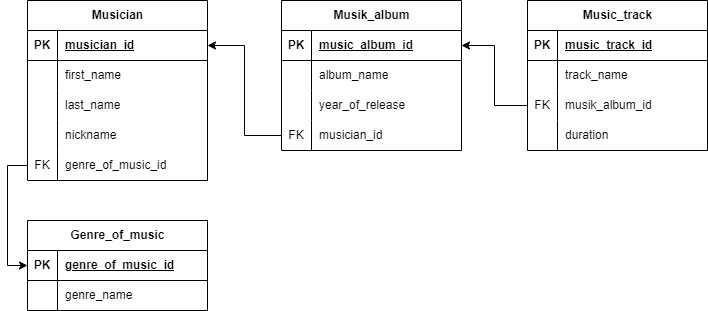

The diagram above was exported from draw.io. Its source (the exported page's mxGraphModel, read from the mxfile embedded in the PNG):
<mxGraphModel dx="880" dy="488" grid="1" gridSize="10" guides="1" tooltips="1" connect="1" arrows="1" fold="1" page="1" pageScale="1" pageWidth="827" pageHeight="1169" math="0" shadow="0">
  <root>
    <mxCell id="0" />
    <mxCell id="1" parent="0" />
    <mxCell id="iSh43T5XC2WqXfdrcJsZ-5" value="Music_track" style="shape=table;startSize=30;container=1;collapsible=1;childLayout=tableLayout;fixedRows=1;rowLines=0;fontStyle=1;align=center;resizeLast=1;html=1;" vertex="1" parent="1">
      <mxGeometry x="570" y="80" width="180" height="150" as="geometry" />
    </mxCell>
    <mxCell id="iSh43T5XC2WqXfdrcJsZ-6" value="" style="shape=tableRow;horizontal=0;startSize=0;swimlaneHead=0;swimlaneBody=0;fillColor=none;collapsible=0;dropTarget=0;points=[[0,0.5],[1,0.5]];portConstraint=eastwest;top=0;left=0;right=0;bottom=1;" vertex="1" parent="iSh43T5XC2WqXfdrcJsZ-5">
      <mxGeometry y="30" width="180" height="30" as="geometry" />
    </mxCell>
    <mxCell id="iSh43T5XC2WqXfdrcJsZ-7" value="PK" style="shape=partialRectangle;connectable=0;fillColor=none;top=0;left=0;bottom=0;right=0;fontStyle=1;overflow=hidden;whiteSpace=wrap;html=1;" vertex="1" parent="iSh43T5XC2WqXfdrcJsZ-6">
      <mxGeometry width="30" height="30" as="geometry">
        <mxRectangle width="30" height="30" as="alternateBounds" />
      </mxGeometry>
    </mxCell>
    <mxCell id="iSh43T5XC2WqXfdrcJsZ-8" value="music_track_id" style="shape=partialRectangle;connectable=0;fillColor=none;top=0;left=0;bottom=0;right=0;align=left;spacingLeft=6;fontStyle=5;overflow=hidden;whiteSpace=wrap;html=1;" vertex="1" parent="iSh43T5XC2WqXfdrcJsZ-6">
      <mxGeometry x="30" width="150" height="30" as="geometry">
        <mxRectangle width="150" height="30" as="alternateBounds" />
      </mxGeometry>
    </mxCell>
    <mxCell id="iSh43T5XC2WqXfdrcJsZ-9" value="" style="shape=tableRow;horizontal=0;startSize=0;swimlaneHead=0;swimlaneBody=0;fillColor=none;collapsible=0;dropTarget=0;points=[[0,0.5],[1,0.5]];portConstraint=eastwest;top=0;left=0;right=0;bottom=0;" vertex="1" parent="iSh43T5XC2WqXfdrcJsZ-5">
      <mxGeometry y="60" width="180" height="30" as="geometry" />
    </mxCell>
    <mxCell id="iSh43T5XC2WqXfdrcJsZ-10" value="" style="shape=partialRectangle;connectable=0;fillColor=none;top=0;left=0;bottom=0;right=0;editable=1;overflow=hidden;whiteSpace=wrap;html=1;" vertex="1" parent="iSh43T5XC2WqXfdrcJsZ-9">
      <mxGeometry width="30" height="30" as="geometry">
        <mxRectangle width="30" height="30" as="alternateBounds" />
      </mxGeometry>
    </mxCell>
    <mxCell id="iSh43T5XC2WqXfdrcJsZ-11" value="track_name" style="shape=partialRectangle;connectable=0;fillColor=none;top=0;left=0;bottom=0;right=0;align=left;spacingLeft=6;overflow=hidden;whiteSpace=wrap;html=1;" vertex="1" parent="iSh43T5XC2WqXfdrcJsZ-9">
      <mxGeometry x="30" width="150" height="30" as="geometry">
        <mxRectangle width="150" height="30" as="alternateBounds" />
      </mxGeometry>
    </mxCell>
    <mxCell id="iSh43T5XC2WqXfdrcJsZ-12" value="" style="shape=tableRow;horizontal=0;startSize=0;swimlaneHead=0;swimlaneBody=0;fillColor=none;collapsible=0;dropTarget=0;points=[[0,0.5],[1,0.5]];portConstraint=eastwest;top=0;left=0;right=0;bottom=0;" vertex="1" parent="iSh43T5XC2WqXfdrcJsZ-5">
      <mxGeometry y="90" width="180" height="30" as="geometry" />
    </mxCell>
    <mxCell id="iSh43T5XC2WqXfdrcJsZ-13" value="FK" style="shape=partialRectangle;connectable=0;fillColor=none;top=0;left=0;bottom=0;right=0;editable=1;overflow=hidden;whiteSpace=wrap;html=1;" vertex="1" parent="iSh43T5XC2WqXfdrcJsZ-12">
      <mxGeometry width="30" height="30" as="geometry">
        <mxRectangle width="30" height="30" as="alternateBounds" />
      </mxGeometry>
    </mxCell>
    <mxCell id="iSh43T5XC2WqXfdrcJsZ-14" value="musik_album_id" style="shape=partialRectangle;connectable=0;fillColor=none;top=0;left=0;bottom=0;right=0;align=left;spacingLeft=6;overflow=hidden;whiteSpace=wrap;html=1;" vertex="1" parent="iSh43T5XC2WqXfdrcJsZ-12">
      <mxGeometry x="30" width="150" height="30" as="geometry">
        <mxRectangle width="150" height="30" as="alternateBounds" />
      </mxGeometry>
    </mxCell>
    <mxCell id="iSh43T5XC2WqXfdrcJsZ-15" value="" style="shape=tableRow;horizontal=0;startSize=0;swimlaneHead=0;swimlaneBody=0;fillColor=none;collapsible=0;dropTarget=0;points=[[0,0.5],[1,0.5]];portConstraint=eastwest;top=0;left=0;right=0;bottom=0;" vertex="1" parent="iSh43T5XC2WqXfdrcJsZ-5">
      <mxGeometry y="120" width="180" height="30" as="geometry" />
    </mxCell>
    <mxCell id="iSh43T5XC2WqXfdrcJsZ-16" value="" style="shape=partialRectangle;connectable=0;fillColor=none;top=0;left=0;bottom=0;right=0;editable=1;overflow=hidden;whiteSpace=wrap;html=1;" vertex="1" parent="iSh43T5XC2WqXfdrcJsZ-15">
      <mxGeometry width="30" height="30" as="geometry">
        <mxRectangle width="30" height="30" as="alternateBounds" />
      </mxGeometry>
    </mxCell>
    <mxCell id="iSh43T5XC2WqXfdrcJsZ-17" value="duration" style="shape=partialRectangle;connectable=0;fillColor=none;top=0;left=0;bottom=0;right=0;align=left;spacingLeft=6;overflow=hidden;whiteSpace=wrap;html=1;" vertex="1" parent="iSh43T5XC2WqXfdrcJsZ-15">
      <mxGeometry x="30" width="150" height="30" as="geometry">
        <mxRectangle width="150" height="30" as="alternateBounds" />
      </mxGeometry>
    </mxCell>
    <mxCell id="iSh43T5XC2WqXfdrcJsZ-18" value="Musician" style="shape=table;startSize=30;container=1;collapsible=1;childLayout=tableLayout;fixedRows=1;rowLines=0;fontStyle=1;align=center;resizeLast=1;html=1;" vertex="1" parent="1">
      <mxGeometry x="70" y="80" width="180" height="180" as="geometry" />
    </mxCell>
    <mxCell id="iSh43T5XC2WqXfdrcJsZ-19" value="" style="shape=tableRow;horizontal=0;startSize=0;swimlaneHead=0;swimlaneBody=0;fillColor=none;collapsible=0;dropTarget=0;points=[[0,0.5],[1,0.5]];portConstraint=eastwest;top=0;left=0;right=0;bottom=1;" vertex="1" parent="iSh43T5XC2WqXfdrcJsZ-18">
      <mxGeometry y="30" width="180" height="30" as="geometry" />
    </mxCell>
    <mxCell id="iSh43T5XC2WqXfdrcJsZ-20" value="PK" style="shape=partialRectangle;connectable=0;fillColor=none;top=0;left=0;bottom=0;right=0;fontStyle=1;overflow=hidden;whiteSpace=wrap;html=1;" vertex="1" parent="iSh43T5XC2WqXfdrcJsZ-19">
      <mxGeometry width="30" height="30" as="geometry">
        <mxRectangle width="30" height="30" as="alternateBounds" />
      </mxGeometry>
    </mxCell>
    <mxCell id="iSh43T5XC2WqXfdrcJsZ-21" value="musician_id" style="shape=partialRectangle;connectable=0;fillColor=none;top=0;left=0;bottom=0;right=0;align=left;spacingLeft=6;fontStyle=5;overflow=hidden;whiteSpace=wrap;html=1;" vertex="1" parent="iSh43T5XC2WqXfdrcJsZ-19">
      <mxGeometry x="30" width="150" height="30" as="geometry">
        <mxRectangle width="150" height="30" as="alternateBounds" />
      </mxGeometry>
    </mxCell>
    <mxCell id="iSh43T5XC2WqXfdrcJsZ-22" value="" style="shape=tableRow;horizontal=0;startSize=0;swimlaneHead=0;swimlaneBody=0;fillColor=none;collapsible=0;dropTarget=0;points=[[0,0.5],[1,0.5]];portConstraint=eastwest;top=0;left=0;right=0;bottom=0;" vertex="1" parent="iSh43T5XC2WqXfdrcJsZ-18">
      <mxGeometry y="60" width="180" height="30" as="geometry" />
    </mxCell>
    <mxCell id="iSh43T5XC2WqXfdrcJsZ-23" value="" style="shape=partialRectangle;connectable=0;fillColor=none;top=0;left=0;bottom=0;right=0;editable=1;overflow=hidden;whiteSpace=wrap;html=1;" vertex="1" parent="iSh43T5XC2WqXfdrcJsZ-22">
      <mxGeometry width="30" height="30" as="geometry">
        <mxRectangle width="30" height="30" as="alternateBounds" />
      </mxGeometry>
    </mxCell>
    <mxCell id="iSh43T5XC2WqXfdrcJsZ-24" value="first_name" style="shape=partialRectangle;connectable=0;fillColor=none;top=0;left=0;bottom=0;right=0;align=left;spacingLeft=6;overflow=hidden;whiteSpace=wrap;html=1;" vertex="1" parent="iSh43T5XC2WqXfdrcJsZ-22">
      <mxGeometry x="30" width="150" height="30" as="geometry">
        <mxRectangle width="150" height="30" as="alternateBounds" />
      </mxGeometry>
    </mxCell>
    <mxCell id="iSh43T5XC2WqXfdrcJsZ-25" value="" style="shape=tableRow;horizontal=0;startSize=0;swimlaneHead=0;swimlaneBody=0;fillColor=none;collapsible=0;dropTarget=0;points=[[0,0.5],[1,0.5]];portConstraint=eastwest;top=0;left=0;right=0;bottom=0;" vertex="1" parent="iSh43T5XC2WqXfdrcJsZ-18">
      <mxGeometry y="90" width="180" height="30" as="geometry" />
    </mxCell>
    <mxCell id="iSh43T5XC2WqXfdrcJsZ-26" value="" style="shape=partialRectangle;connectable=0;fillColor=none;top=0;left=0;bottom=0;right=0;editable=1;overflow=hidden;whiteSpace=wrap;html=1;" vertex="1" parent="iSh43T5XC2WqXfdrcJsZ-25">
      <mxGeometry width="30" height="30" as="geometry">
        <mxRectangle width="30" height="30" as="alternateBounds" />
      </mxGeometry>
    </mxCell>
    <mxCell id="iSh43T5XC2WqXfdrcJsZ-27" value="last_name" style="shape=partialRectangle;connectable=0;fillColor=none;top=0;left=0;bottom=0;right=0;align=left;spacingLeft=6;overflow=hidden;whiteSpace=wrap;html=1;" vertex="1" parent="iSh43T5XC2WqXfdrcJsZ-25">
      <mxGeometry x="30" width="150" height="30" as="geometry">
        <mxRectangle width="150" height="30" as="alternateBounds" />
      </mxGeometry>
    </mxCell>
    <mxCell id="iSh43T5XC2WqXfdrcJsZ-28" value="" style="shape=tableRow;horizontal=0;startSize=0;swimlaneHead=0;swimlaneBody=0;fillColor=none;collapsible=0;dropTarget=0;points=[[0,0.5],[1,0.5]];portConstraint=eastwest;top=0;left=0;right=0;bottom=0;" vertex="1" parent="iSh43T5XC2WqXfdrcJsZ-18">
      <mxGeometry y="120" width="180" height="30" as="geometry" />
    </mxCell>
    <mxCell id="iSh43T5XC2WqXfdrcJsZ-29" value="" style="shape=partialRectangle;connectable=0;fillColor=none;top=0;left=0;bottom=0;right=0;editable=1;overflow=hidden;whiteSpace=wrap;html=1;" vertex="1" parent="iSh43T5XC2WqXfdrcJsZ-28">
      <mxGeometry width="30" height="30" as="geometry">
        <mxRectangle width="30" height="30" as="alternateBounds" />
      </mxGeometry>
    </mxCell>
    <mxCell id="iSh43T5XC2WqXfdrcJsZ-30" value="nickname" style="shape=partialRectangle;connectable=0;fillColor=none;top=0;left=0;bottom=0;right=0;align=left;spacingLeft=6;overflow=hidden;whiteSpace=wrap;html=1;" vertex="1" parent="iSh43T5XC2WqXfdrcJsZ-28">
      <mxGeometry x="30" width="150" height="30" as="geometry">
        <mxRectangle width="150" height="30" as="alternateBounds" />
      </mxGeometry>
    </mxCell>
    <mxCell id="iSh43T5XC2WqXfdrcJsZ-71" style="shape=tableRow;horizontal=0;startSize=0;swimlaneHead=0;swimlaneBody=0;fillColor=none;collapsible=0;dropTarget=0;points=[[0,0.5],[1,0.5]];portConstraint=eastwest;top=0;left=0;right=0;bottom=0;" vertex="1" parent="iSh43T5XC2WqXfdrcJsZ-18">
      <mxGeometry y="150" width="180" height="30" as="geometry" />
    </mxCell>
    <mxCell id="iSh43T5XC2WqXfdrcJsZ-72" value="FK" style="shape=partialRectangle;connectable=0;fillColor=none;top=0;left=0;bottom=0;right=0;editable=1;overflow=hidden;whiteSpace=wrap;html=1;" vertex="1" parent="iSh43T5XC2WqXfdrcJsZ-71">
      <mxGeometry width="30" height="30" as="geometry">
        <mxRectangle width="30" height="30" as="alternateBounds" />
      </mxGeometry>
    </mxCell>
    <mxCell id="iSh43T5XC2WqXfdrcJsZ-73" value="genre_of_music_id" style="shape=partialRectangle;connectable=0;fillColor=none;top=0;left=0;bottom=0;right=0;align=left;spacingLeft=6;overflow=hidden;whiteSpace=wrap;html=1;" vertex="1" parent="iSh43T5XC2WqXfdrcJsZ-71">
      <mxGeometry x="30" width="150" height="30" as="geometry">
        <mxRectangle width="150" height="30" as="alternateBounds" />
      </mxGeometry>
    </mxCell>
    <mxCell id="iSh43T5XC2WqXfdrcJsZ-31" value="Genre_of_music" style="shape=table;startSize=30;container=1;collapsible=1;childLayout=tableLayout;fixedRows=1;rowLines=0;fontStyle=1;align=center;resizeLast=1;html=1;" vertex="1" parent="1">
      <mxGeometry x="70" y="300" width="180" height="90" as="geometry" />
    </mxCell>
    <mxCell id="iSh43T5XC2WqXfdrcJsZ-32" value="" style="shape=tableRow;horizontal=0;startSize=0;swimlaneHead=0;swimlaneBody=0;fillColor=none;collapsible=0;dropTarget=0;points=[[0,0.5],[1,0.5]];portConstraint=eastwest;top=0;left=0;right=0;bottom=1;" vertex="1" parent="iSh43T5XC2WqXfdrcJsZ-31">
      <mxGeometry y="30" width="180" height="30" as="geometry" />
    </mxCell>
    <mxCell id="iSh43T5XC2WqXfdrcJsZ-33" value="PK" style="shape=partialRectangle;connectable=0;fillColor=none;top=0;left=0;bottom=0;right=0;fontStyle=1;overflow=hidden;whiteSpace=wrap;html=1;" vertex="1" parent="iSh43T5XC2WqXfdrcJsZ-32">
      <mxGeometry width="30" height="30" as="geometry">
        <mxRectangle width="30" height="30" as="alternateBounds" />
      </mxGeometry>
    </mxCell>
    <mxCell id="iSh43T5XC2WqXfdrcJsZ-34" value="genre_of_music_id" style="shape=partialRectangle;connectable=0;fillColor=none;top=0;left=0;bottom=0;right=0;align=left;spacingLeft=6;fontStyle=5;overflow=hidden;whiteSpace=wrap;html=1;" vertex="1" parent="iSh43T5XC2WqXfdrcJsZ-32">
      <mxGeometry x="30" width="150" height="30" as="geometry">
        <mxRectangle width="150" height="30" as="alternateBounds" />
      </mxGeometry>
    </mxCell>
    <mxCell id="iSh43T5XC2WqXfdrcJsZ-35" value="" style="shape=tableRow;horizontal=0;startSize=0;swimlaneHead=0;swimlaneBody=0;fillColor=none;collapsible=0;dropTarget=0;points=[[0,0.5],[1,0.5]];portConstraint=eastwest;top=0;left=0;right=0;bottom=0;" vertex="1" parent="iSh43T5XC2WqXfdrcJsZ-31">
      <mxGeometry y="60" width="180" height="30" as="geometry" />
    </mxCell>
    <mxCell id="iSh43T5XC2WqXfdrcJsZ-36" value="" style="shape=partialRectangle;connectable=0;fillColor=none;top=0;left=0;bottom=0;right=0;editable=1;overflow=hidden;whiteSpace=wrap;html=1;" vertex="1" parent="iSh43T5XC2WqXfdrcJsZ-35">
      <mxGeometry width="30" height="30" as="geometry">
        <mxRectangle width="30" height="30" as="alternateBounds" />
      </mxGeometry>
    </mxCell>
    <mxCell id="iSh43T5XC2WqXfdrcJsZ-37" value="genre_name" style="shape=partialRectangle;connectable=0;fillColor=none;top=0;left=0;bottom=0;right=0;align=left;spacingLeft=6;overflow=hidden;whiteSpace=wrap;html=1;" vertex="1" parent="iSh43T5XC2WqXfdrcJsZ-35">
      <mxGeometry x="30" width="150" height="30" as="geometry">
        <mxRectangle width="150" height="30" as="alternateBounds" />
      </mxGeometry>
    </mxCell>
    <mxCell id="iSh43T5XC2WqXfdrcJsZ-44" value="Musik_album" style="shape=table;startSize=30;container=1;collapsible=1;childLayout=tableLayout;fixedRows=1;rowLines=0;fontStyle=1;align=center;resizeLast=1;html=1;" vertex="1" parent="1">
      <mxGeometry x="324" y="80" width="180" height="150" as="geometry" />
    </mxCell>
    <mxCell id="iSh43T5XC2WqXfdrcJsZ-45" value="" style="shape=tableRow;horizontal=0;startSize=0;swimlaneHead=0;swimlaneBody=0;fillColor=none;collapsible=0;dropTarget=0;points=[[0,0.5],[1,0.5]];portConstraint=eastwest;top=0;left=0;right=0;bottom=1;" vertex="1" parent="iSh43T5XC2WqXfdrcJsZ-44">
      <mxGeometry y="30" width="180" height="30" as="geometry" />
    </mxCell>
    <mxCell id="iSh43T5XC2WqXfdrcJsZ-46" value="PK" style="shape=partialRectangle;connectable=0;fillColor=none;top=0;left=0;bottom=0;right=0;fontStyle=1;overflow=hidden;whiteSpace=wrap;html=1;" vertex="1" parent="iSh43T5XC2WqXfdrcJsZ-45">
      <mxGeometry width="30" height="30" as="geometry">
        <mxRectangle width="30" height="30" as="alternateBounds" />
      </mxGeometry>
    </mxCell>
    <mxCell id="iSh43T5XC2WqXfdrcJsZ-47" value="music_album_id" style="shape=partialRectangle;connectable=0;fillColor=none;top=0;left=0;bottom=0;right=0;align=left;spacingLeft=6;fontStyle=5;overflow=hidden;whiteSpace=wrap;html=1;" vertex="1" parent="iSh43T5XC2WqXfdrcJsZ-45">
      <mxGeometry x="30" width="150" height="30" as="geometry">
        <mxRectangle width="150" height="30" as="alternateBounds" />
      </mxGeometry>
    </mxCell>
    <mxCell id="iSh43T5XC2WqXfdrcJsZ-48" value="" style="shape=tableRow;horizontal=0;startSize=0;swimlaneHead=0;swimlaneBody=0;fillColor=none;collapsible=0;dropTarget=0;points=[[0,0.5],[1,0.5]];portConstraint=eastwest;top=0;left=0;right=0;bottom=0;" vertex="1" parent="iSh43T5XC2WqXfdrcJsZ-44">
      <mxGeometry y="60" width="180" height="30" as="geometry" />
    </mxCell>
    <mxCell id="iSh43T5XC2WqXfdrcJsZ-49" value="" style="shape=partialRectangle;connectable=0;fillColor=none;top=0;left=0;bottom=0;right=0;editable=1;overflow=hidden;whiteSpace=wrap;html=1;" vertex="1" parent="iSh43T5XC2WqXfdrcJsZ-48">
      <mxGeometry width="30" height="30" as="geometry">
        <mxRectangle width="30" height="30" as="alternateBounds" />
      </mxGeometry>
    </mxCell>
    <mxCell id="iSh43T5XC2WqXfdrcJsZ-50" value="album_name" style="shape=partialRectangle;connectable=0;fillColor=none;top=0;left=0;bottom=0;right=0;align=left;spacingLeft=6;overflow=hidden;whiteSpace=wrap;html=1;" vertex="1" parent="iSh43T5XC2WqXfdrcJsZ-48">
      <mxGeometry x="30" width="150" height="30" as="geometry">
        <mxRectangle width="150" height="30" as="alternateBounds" />
      </mxGeometry>
    </mxCell>
    <mxCell id="iSh43T5XC2WqXfdrcJsZ-51" value="" style="shape=tableRow;horizontal=0;startSize=0;swimlaneHead=0;swimlaneBody=0;fillColor=none;collapsible=0;dropTarget=0;points=[[0,0.5],[1,0.5]];portConstraint=eastwest;top=0;left=0;right=0;bottom=0;" vertex="1" parent="iSh43T5XC2WqXfdrcJsZ-44">
      <mxGeometry y="90" width="180" height="30" as="geometry" />
    </mxCell>
    <mxCell id="iSh43T5XC2WqXfdrcJsZ-52" value="" style="shape=partialRectangle;connectable=0;fillColor=none;top=0;left=0;bottom=0;right=0;editable=1;overflow=hidden;whiteSpace=wrap;html=1;" vertex="1" parent="iSh43T5XC2WqXfdrcJsZ-51">
      <mxGeometry width="30" height="30" as="geometry">
        <mxRectangle width="30" height="30" as="alternateBounds" />
      </mxGeometry>
    </mxCell>
    <mxCell id="iSh43T5XC2WqXfdrcJsZ-53" value="year_of_release" style="shape=partialRectangle;connectable=0;fillColor=none;top=0;left=0;bottom=0;right=0;align=left;spacingLeft=6;overflow=hidden;whiteSpace=wrap;html=1;" vertex="1" parent="iSh43T5XC2WqXfdrcJsZ-51">
      <mxGeometry x="30" width="150" height="30" as="geometry">
        <mxRectangle width="150" height="30" as="alternateBounds" />
      </mxGeometry>
    </mxCell>
    <mxCell id="iSh43T5XC2WqXfdrcJsZ-54" value="" style="shape=tableRow;horizontal=0;startSize=0;swimlaneHead=0;swimlaneBody=0;fillColor=none;collapsible=0;dropTarget=0;points=[[0,0.5],[1,0.5]];portConstraint=eastwest;top=0;left=0;right=0;bottom=0;" vertex="1" parent="iSh43T5XC2WqXfdrcJsZ-44">
      <mxGeometry y="120" width="180" height="30" as="geometry" />
    </mxCell>
    <mxCell id="iSh43T5XC2WqXfdrcJsZ-55" value="FK" style="shape=partialRectangle;connectable=0;fillColor=none;top=0;left=0;bottom=0;right=0;editable=1;overflow=hidden;whiteSpace=wrap;html=1;" vertex="1" parent="iSh43T5XC2WqXfdrcJsZ-54">
      <mxGeometry width="30" height="30" as="geometry">
        <mxRectangle width="30" height="30" as="alternateBounds" />
      </mxGeometry>
    </mxCell>
    <mxCell id="iSh43T5XC2WqXfdrcJsZ-56" value="musician_id" style="shape=partialRectangle;connectable=0;fillColor=none;top=0;left=0;bottom=0;right=0;align=left;spacingLeft=6;overflow=hidden;whiteSpace=wrap;html=1;" vertex="1" parent="iSh43T5XC2WqXfdrcJsZ-54">
      <mxGeometry x="30" width="150" height="30" as="geometry">
        <mxRectangle width="150" height="30" as="alternateBounds" />
      </mxGeometry>
    </mxCell>
    <mxCell id="iSh43T5XC2WqXfdrcJsZ-69" style="edgeStyle=orthogonalEdgeStyle;rounded=0;orthogonalLoop=1;jettySize=auto;html=1;entryX=1;entryY=0.5;entryDx=0;entryDy=0;" edge="1" parent="1" source="iSh43T5XC2WqXfdrcJsZ-54" target="iSh43T5XC2WqXfdrcJsZ-19">
      <mxGeometry relative="1" as="geometry" />
    </mxCell>
    <mxCell id="iSh43T5XC2WqXfdrcJsZ-70" style="edgeStyle=orthogonalEdgeStyle;rounded=0;orthogonalLoop=1;jettySize=auto;html=1;entryX=1;entryY=0.5;entryDx=0;entryDy=0;" edge="1" parent="1" source="iSh43T5XC2WqXfdrcJsZ-12" target="iSh43T5XC2WqXfdrcJsZ-45">
      <mxGeometry relative="1" as="geometry" />
    </mxCell>
    <mxCell id="iSh43T5XC2WqXfdrcJsZ-74" style="edgeStyle=orthogonalEdgeStyle;rounded=0;orthogonalLoop=1;jettySize=auto;html=1;entryX=0;entryY=0.5;entryDx=0;entryDy=0;" edge="1" parent="1" source="iSh43T5XC2WqXfdrcJsZ-71" target="iSh43T5XC2WqXfdrcJsZ-32">
      <mxGeometry relative="1" as="geometry" />
    </mxCell>
  </root>
</mxGraphModel>